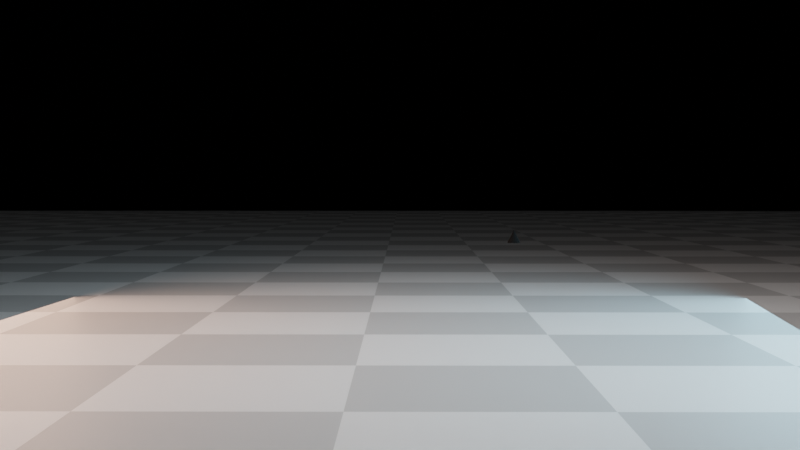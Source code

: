 # Source: start-file-force-plates2.blend  (saved by Blender 2.82.7; exported with 4.5.12 LTS)
import bpy
from mathutils import Matrix  # noqa: F401  (used for matrix-valued properties, if any)

bpy.ops.wm.read_factory_settings(use_empty=True)
scene = bpy.context.scene
scene.name = 'Scene'

# ---- collections
col_collection = bpy.data.collections.new('Collection'); scene.collection.children.link(col_collection)
col_starter_objects = bpy.data.collections.new('Starter objects'); col_collection.children.link(col_starter_objects)

# ---- materials (node trees are filled in below, after node groups)
mat_checker = bpy.data.materials.new('checker')
mat_checker.use_transparent_shadow = False
mat_walls = bpy.data.materials.new('walls')
mat_walls.use_transparent_shadow = False
mat_mesh_outline = bpy.data.materials.new('mesh_outline')
mat_mesh_outline.use_transparent_shadow = False
mat_mesh_mat = bpy.data.materials.new('Mesh_mat')
mat_mesh_mat.use_transparent_shadow = False

# ---- material node trees
mat_checker.use_nodes = True; mat_checker.node_tree.nodes.clear()
_N = mat_checker.node_tree.nodes; _L = mat_checker.node_tree.links
n0 = _N.new('ShaderNodeOutputMaterial'); n0.name = 'Material Output'; n0.location = (300, 300)
n1 = _N.new('ShaderNodeBsdfPrincipled'); n1.name = 'Principled BSDF'; n1.location = (10, 300)
n1.distribution = 'GGX'
n1.subsurface_method = 'BURLEY'
n1.inputs[3].default_value = 1.45
n1.inputs[27].default_value = (0.0, 0.0, 0.0, 1.0)
n1.inputs[28].default_value = 1.0
n2 = _N.new('ShaderNodeTexChecker'); n2.name = 'Checker Texture'; n2.location = (-314, 275)
n2.inputs[2].default_value = (0.537, 0.537, 0.537, 1.0)
n2.inputs[3].default_value = 51.6
_L.new(n1.outputs[0], n0.inputs[0])
_L.new(n2.outputs[0], n1.inputs[0])
n0.is_active_output = True
mat_walls.use_nodes = True; mat_walls.node_tree.nodes.clear()
_N = mat_walls.node_tree.nodes; _L = mat_walls.node_tree.links
n0 = _N.new('ShaderNodeOutputMaterial'); n0.name = 'Material Output'; n0.location = (300, 300)
n1 = _N.new('ShaderNodeBsdfPrincipled'); n1.name = 'Principled BSDF'; n1.location = (10, 300)
n1.distribution = 'GGX'
n1.subsurface_method = 'BURLEY'
n1.inputs[0].default_value = (0.009239, 0.009239, 0.009239, 1.0)
n1.inputs[3].default_value = 1.45
n1.inputs[13].default_value = 0.0
n1.inputs[27].default_value = (0.0, 0.0, 0.0, 1.0)
n1.inputs[28].default_value = 1.0
_L.new(n1.outputs[0], n0.inputs[0])
n0.is_active_output = True
mat_mesh_outline.use_nodes = True; mat_mesh_outline.node_tree.nodes.clear()
_N = mat_mesh_outline.node_tree.nodes; _L = mat_mesh_outline.node_tree.links
n0 = _N.new('ShaderNodeOutputMaterial'); n0.name = 'Material Output'; n0.location = (300, 300)
n1 = _N.new('ShaderNodeBsdfPrincipled'); n1.name = 'Principled BSDF'; n1.location = (10, 300)
n1.distribution = 'GGX'
n1.subsurface_method = 'BURLEY'
n1.inputs[0].default_value = (0.0, 0.7921, 0.8, 1.0)
n1.inputs[3].default_value = 1.45
n1.inputs[27].default_value = (0.0, 0.9911, 1.0, 1.0)
n1.inputs[28].default_value = 1.0
_L.new(n1.outputs[0], n0.inputs[0])
n0.is_active_output = True
mat_mesh_mat.use_nodes = True; mat_mesh_mat.node_tree.nodes.clear()
_N = mat_mesh_mat.node_tree.nodes; _L = mat_mesh_mat.node_tree.links
n0 = _N.new('ShaderNodeOutputMaterial'); n0.name = 'Material Output'; n0.location = (300, 300)
n1 = _N.new('ShaderNodeBsdfPrincipled'); n1.name = 'Principled BSDF'; n1.location = (10, 300)
n1.distribution = 'GGX'
n1.subsurface_method = 'BURLEY'
n1.inputs[0].default_value = (0.0, 0.0007084, 0.7398, 1.0)
n1.inputs[3].default_value = 1.45
n1.inputs[27].default_value = (0.0, 0.001537, 0.7398, 1.0)
n1.inputs[28].default_value = 1.0
_L.new(n1.outputs[0], n0.inputs[0])
n0.is_active_output = True

# ---- world
world_world = bpy.data.worlds.new('World'); scene.world = world_world
world_world.use_nodes = True; world_world.node_tree.nodes.clear()
_N = world_world.node_tree.nodes; _L = world_world.node_tree.links
n0 = _N.new('ShaderNodeOutputWorld'); n0.name = 'World Output'; n0.location = (300, 300)
n1 = _N.new('ShaderNodeBackground'); n1.name = 'Background'; n1.location = (10, 300)
n1.inputs[0].default_value = (0.05088, 0.05088, 0.05088, 1.0)
_L.new(n1.outputs[0], n0.inputs[0])
n0.is_active_output = True
world_world.color = (0.05088, 0.05088, 0.05088)
world_world.use_sun_shadow = False
world_world.sun_shadow_jitter_overblur = 0.0

# ---- cameras
cam_camera = bpy.data.cameras.new('Camera')

# ---- lights
light_area = bpy.data.lights.new('Area', 'AREA')
light_area.color = (0.458, 0.8162, 1.0)
light_area.transmission_factor = 0.0
light_area.energy = 785.4
light_area.shadow_soft_size = 10.0
light_area.shadow_maximum_resolution = 0.006
light_area.use_absolute_resolution = True
light_area.size = 10.0
light_area.size_y = 1.0
light_area_002 = bpy.data.lights.new('Area.002', 'AREA')
light_area_002.color = (1.0, 0.6082, 0.4512)
light_area_002.transmission_factor = 0.0
light_area_002.energy = 785.4
light_area_002.shadow_soft_size = 10.0
light_area_002.shadow_maximum_resolution = 0.006
light_area_002.use_absolute_resolution = True
light_area_002.size = 10.0
light_area_002.size_y = 1.0
light_area_005 = bpy.data.lights.new('Area.005', 'AREA')
light_area_005.transmission_factor = 0.0
light_area_005.energy = 392.7
light_area_005.shadow_soft_size = 7.895
light_area_005.shadow_maximum_resolution = 0.006
light_area_005.use_absolute_resolution = True
light_area_005.size = 7.895
light_area_005.size_y = 1.0

# ---- meshes
me_plane = bpy.data.meshes.new('Plane')
me_plane.from_pydata([(-53.59, -45.58, 0.0), (45.58, -53.59, 0.0), (-45.58, 53.59, 0.0), (53.59, 45.58, 0.0)], [], [(0, 1, 3, 2)])
_uv = me_plane.uv_layers.new(name='UVMap')
_uv.uv.foreach_set('vector', [0.0, 0.0, 1.0, 0.0, 1.0, 1.0, 0.0, 1.0])
me_plane.materials.append(mat_checker)
me_plane.use_remesh_fix_poles = True
me_plane.use_remesh_preserve_attributes = False
me_plane.use_mirror_vertex_groups = False
me_plane.update()
me_plane_001 = bpy.data.meshes.new('Plane.001')
me_plane_001.from_pydata([(-56.99, -54.69, -44.46), (58.98, -54.69, -44.46), (-56.99, 61.28, -44.46), (58.98, 61.28, -44.46)], [], [(0, 2, 3, 1)])
_uv = me_plane_001.uv_layers.new(name='UVMap')
_uv.uv.foreach_set('vector', [0.0, 0.0, 0.0, 1.0, 1.0, 1.0, 1.0, 0.0])
me_plane_001.materials.append(mat_walls)
me_plane_001.use_remesh_fix_poles = True
me_plane_001.use_remesh_preserve_attributes = False
me_plane_001.use_mirror_vertex_groups = False
me_plane_001.update()
me_plane_002 = bpy.data.meshes.new('Plane.002')
me_plane_002.from_pydata([(-56.99, -54.69, -44.46), (58.98, -54.69, -44.46), (-56.99, 61.28, -44.46), (58.98, 61.28, -44.46)], [], [(0, 2, 3, 1)])
_uv = me_plane_002.uv_layers.new(name='UVMap')
_uv.uv.foreach_set('vector', [0.0, 0.0, 0.0, 1.0, 1.0, 1.0, 1.0, 0.0])
me_plane_002.materials.append(mat_walls)
me_plane_002.use_remesh_fix_poles = True
me_plane_002.use_remesh_preserve_attributes = False
me_plane_002.use_mirror_vertex_groups = False
me_plane_002.update()
me_plane_005 = bpy.data.meshes.new('Plane.005')
me_plane_005.from_pydata([(-56.99, -54.69, -44.46), (58.98, -54.69, -44.46), (-56.99, 61.28, -44.46), (58.98, 61.28, -44.46)], [], [(0, 2, 3, 1)])
_uv = me_plane_005.uv_layers.new(name='UVMap')
_uv.uv.foreach_set('vector', [0.0, 0.0, 0.0, 1.0, 1.0, 1.0, 1.0, 0.0])
me_plane_005.materials.append(mat_walls)
me_plane_005.use_remesh_fix_poles = True
me_plane_005.use_remesh_preserve_attributes = False
me_plane_005.use_mirror_vertex_groups = False
me_plane_005.update()
me_plane_006 = bpy.data.meshes.new('Plane.006')
me_plane_006.from_pydata([(-56.99, -54.69, -44.46), (58.98, -54.69, -44.46), (-56.99, 61.28, -44.46), (58.98, 61.28, -44.46)], [], [(0, 2, 3, 1)])
_uv = me_plane_006.uv_layers.new(name='UVMap')
_uv.uv.foreach_set('vector', [0.0, 0.0, 0.0, 1.0, 1.0, 1.0, 1.0, 0.0])
me_plane_006.materials.append(mat_walls)
me_plane_006.use_remesh_fix_poles = True
me_plane_006.use_remesh_preserve_attributes = False
me_plane_006.use_mirror_vertex_groups = False
me_plane_006.update()
me_cube = bpy.data.meshes.new('Cube')
me_cube.from_pydata([(-1.0, -1.0, -1.0), (-1.0, -1.0, 1.0), (-1.0, 1.0, -1.0), (-1.0, 1.0, 1.0), (1.0, -1.0, -1.0), (1.0, -1.0, 1.0), (1.0, 1.0, -1.0), (1.0, 1.0, 1.0), (-1.0, -7.334, -1.0), (-1.0, -7.334, 1.0), (-1.0, -5.334, -1.0), (-1.0, -5.334, 1.0), (1.0, -7.334, -1.0), (1.0, -7.334, 1.0), (1.0, -5.334, -1.0), (1.0, -5.334, 1.0)], [], [(0, 1, 3, 2), (2, 3, 7, 6), (6, 7, 5, 4), (4, 5, 1, 0), (2, 6, 4, 0), (7, 3, 1, 5), (8, 9, 11, 10), (10, 11, 15, 14), (14, 15, 13, 12), (12, 13, 9, 8), (10, 14, 12, 8), (15, 11, 9, 13)])
_uv = me_cube.uv_layers.new(name='UVMap')
_uv.uv.foreach_set('vector', [0.375, 0.0, 0.625, 0.0, 0.625, 0.25, 0.375, 0.25, 0.375, 0.25, 0.625, 0.25, 0.625, 0.5, 0.375, 0.5, 0.375, 0.5, 0.625, 0.5, 0.625, 0.75, 0.375, 0.75, 0.375, 0.75, 0.625, 0.75, 0.625, 1.0, 0.375, 1.0, 0.125, 0.5, 0.375, 0.5, 0.375, 0.75, 0.125, 0.75, 0.625, 0.5, 0.875, 0.5, 0.875, 0.75, 0.625, 0.75, 0.375, 0.0, 0.625, 0.0, 0.625, 0.25, 0.375, 0.25, 0.375, 0.25, 0.625, 0.25, 0.625, 0.5, 0.375, 0.5, 0.375, 0.5, 0.625, 0.5, 0.625, 0.75, 0.375, 0.75, 0.375, 0.75, 0.625, 0.75, 0.625, 1.0, 0.375, 1.0, 0.125, 0.5, 0.375, 0.5, 0.375, 0.75, 0.125, 0.75, 0.625, 0.5, 0.875, 0.5, 0.875, 0.75, 0.625, 0.75])
me_cube.materials.append(mat_mesh_outline)
me_cube.use_remesh_fix_poles = True
me_cube.use_remesh_preserve_attributes = False
me_cube.use_mirror_vertex_groups = False
me_cube.update()
me_cube_001 = bpy.data.meshes.new('Cube.001')
me_cube_001.from_pydata([(-1.0, -163.3, -1.0), (-1.0, -163.3, 1.0), (-1.0, -161.3, -1.0), (-1.0, -161.3, 1.0), (1.0, -163.3, -1.0), (1.0, -163.3, 1.0), (1.0, -161.3, -1.0), (1.0, -161.3, 1.0)], [], [(0, 1, 3, 2), (2, 3, 7, 6), (6, 7, 5, 4), (4, 5, 1, 0), (2, 6, 4, 0), (7, 3, 1, 5)])
_uv = me_cube_001.uv_layers.new(name='UVMap')
_uv.uv.foreach_set('vector', [0.375, 0.0, 0.625, 0.0, 0.625, 0.25, 0.375, 0.25, 0.375, 0.25, 0.625, 0.25, 0.625, 0.5, 0.375, 0.5, 0.375, 0.5, 0.625, 0.5, 0.625, 0.75, 0.375, 0.75, 0.375, 0.75, 0.625, 0.75, 0.625, 1.0, 0.375, 1.0, 0.125, 0.5, 0.375, 0.5, 0.375, 0.75, 0.125, 0.75, 0.625, 0.5, 0.875, 0.5, 0.875, 0.75, 0.625, 0.75])
me_cube_001.materials.append(mat_mesh_mat)
me_cube_001.use_remesh_fix_poles = True
me_cube_001.use_remesh_preserve_attributes = False
me_cube_001.use_mirror_vertex_groups = False
me_cube_001.update()
me_cone = bpy.data.meshes.new('Cone')
me_cone.from_pydata([(5.117e-08, 0.06183, 0.01072), (0.01206, 0.06064, 0.01072), (0.02366, 0.05712, 0.01072), (0.03435, 0.05141, 0.01072), (0.04372, 0.04372, 0.01072), (0.05141, 0.03435, 0.01072), (0.05712, 0.02366, 0.01072), (0.06064, 0.01206, 0.01072), (0.06182, 4.529e-07, 0.01072), (0.06064, -0.01206, 0.01072), (0.05712, -0.02366, 0.01072), (0.05141, -0.03435, 0.01072), (0.04372, -0.04372, 0.01072), (0.03435, -0.0514, 0.01072), (0.02366, -0.05712, 0.01072), (0.01206, -0.06064, 0.01072), (3.103e-08, -0.06182, 0.01072), (-0.01206, -0.06064, 0.01072), (-0.02366, -0.05712, 0.01072), (-0.03435, -0.0514, 0.01072), (-0.04372, -0.04372, 0.01072), (-0.05141, -0.03435, 0.01072), (-0.05712, -0.02366, 0.01072), (5.117e-08, 4.483e-07, 0.1344), (-0.06064, -0.01206, 0.01072), (-0.06182, 5.079e-07, 0.01072), (-0.06064, 0.01206, 0.01072), (-0.05712, 0.02366, 0.01072), (-0.05141, 0.03435, 0.01072), (-0.04372, 0.04372, 0.01072), (-0.03435, 0.05141, 0.01072), (-0.02366, 0.05712, 0.01072), (-0.01206, 0.06064, 0.01072)], [], [(0, 23, 1), (1, 23, 2), (2, 23, 3), (3, 23, 4), (4, 23, 5), (5, 23, 6), (6, 23, 7), (7, 23, 8), (8, 23, 9), (9, 23, 10), (10, 23, 11), (11, 23, 12), (12, 23, 13), (13, 23, 14), (14, 23, 15), (15, 23, 16), (16, 23, 17), (17, 23, 18), (18, 23, 19), (19, 23, 20), (20, 23, 21), (21, 23, 22), (22, 23, 24), (24, 23, 25), (25, 23, 26), (26, 23, 27), (27, 23, 28), (28, 23, 29), (29, 23, 30), (30, 23, 31), (31, 23, 32), (32, 23, 0), (0, 1, 2, 3, 4, 5, 6, 7, 8, 9, 10, 11, 12, 13, 14, 15, 16, 17, 18, 19, 20, 21, 22, 24, 25, 26, 27, 28, 29, 30, 31, 32)])
_uv = me_cone.uv_layers.new(name='UVMap')
_uv.uv.foreach_set('vector', [0.25, 0.49, 0.25, 0.25, 0.2968, 0.4854, 0.2968, 0.4854, 0.25, 0.25, 0.3418, 0.4717, 0.3418, 0.4717, 0.25, 0.25, 0.3833, 0.4496, 0.3833, 0.4496, 0.25, 0.25, 0.4197, 0.4197, 0.4197, 0.4197, 0.25, 0.25, 0.4496, 0.3833, 0.4496, 0.3833, 0.25, 0.25, 0.4717, 0.3418, 0.4717, 0.3418, 0.25, 0.25, 0.4854, 0.2968, 0.4854, 0.2968, 0.25, 0.25, 0.49, 0.25, 0.49, 0.25, 0.25, 0.25, 0.4854, 0.2032, 0.4854, 0.2032, 0.25, 0.25, 0.4717, 0.1582, 0.4717, 0.1582, 0.25, 0.25, 0.4496, 0.1167, 0.4496, 0.1167, 0.25, 0.25, 0.4197, 0.08029, 0.4197, 0.08029, 0.25, 0.25, 0.3833, 0.05045, 0.3833, 0.05045, 0.25, 0.25, 0.3418, 0.02827, 0.3418, 0.02827, 0.25, 0.25, 0.2968, 0.01461, 0.2968, 0.01461, 0.25, 0.25, 0.25, 0.01, 0.25, 0.01, 0.25, 0.25, 0.2032, 0.01461, 0.2032, 0.01461, 0.25, 0.25, 0.1582, 0.02827, 0.1582, 0.02827, 0.25, 0.25, 0.1167, 0.05045, 0.1167, 0.05045, 0.25, 0.25, 0.08029, 0.08029, 0.08029, 0.08029, 0.25, 0.25, 0.05045, 0.1167, 0.05045, 0.1167, 0.25, 0.25, 0.02827, 0.1582, 0.02827, 0.1582, 0.25, 0.25, 0.01461, 0.2032, 0.01461, 0.2032, 0.25, 0.25, 0.01, 0.25, 0.01, 0.25, 0.25, 0.25, 0.01461, 0.2968, 0.01461, 0.2968, 0.25, 0.25, 0.02827, 0.3418, 0.02827, 0.3418, 0.25, 0.25, 0.05045, 0.3833, 0.05045, 0.3833, 0.25, 0.25, 0.08029, 0.4197, 0.08029, 0.4197, 0.25, 0.25, 0.1167, 0.4496, 0.1167, 0.4496, 0.25, 0.25, 0.1582, 0.4717, 0.1582, 0.4717, 0.25, 0.25, 0.2032, 0.4854, 0.2032, 0.4854, 0.25, 0.25, 0.25, 0.49, 0.75, 0.49, 0.7968, 0.4854, 0.8418, 0.4717, 0.8833, 0.4496, 0.9197, 0.4197, 0.9496, 0.3833, 0.9717, 0.3418, 0.9854, 0.2968, 0.99, 0.25, 0.9854, 0.2032, 0.9717, 0.1582, 0.9496, 0.1167, 0.9197, 0.08029, 0.8833, 0.05045, 0.8418, 0.02827, 0.7968, 0.01461, 0.75, 0.01, 0.7032, 0.01461, 0.6582, 0.02827, 0.6167, 0.05045, 0.5803, 0.08029, 0.5504, 0.1167, 0.5283, 0.1582, 0.5146, 0.2032, 0.51, 0.25, 0.5146, 0.2968, 0.5283, 0.3418, 0.5504, 0.3833, 0.5803, 0.4197, 0.6167, 0.4496, 0.6582, 0.4717, 0.7032, 0.4854])
me_cone.materials.append(mat_walls)
me_cone.use_remesh_fix_poles = True
me_cone.use_remesh_preserve_attributes = False
me_cone.use_mirror_vertex_groups = False
me_cone.update()

# ---- objects
ob_area = bpy.data.objects.new('Area', light_area)
ob_camera = bpy.data.objects.new('Camera', cam_camera)
ob_plane = bpy.data.objects.new('Plane', me_plane)
ob_plane_001 = bpy.data.objects.new('Plane.001', me_plane_001)
ob_plane_002 = bpy.data.objects.new('Plane.002', me_plane_002)
ob_plane_005 = bpy.data.objects.new('Plane.005', me_plane_005)
ob_plane_006 = bpy.data.objects.new('Plane.006', me_plane_006)
ob_area_001 = bpy.data.objects.new('Area.001', light_area_002)
ob_area_002 = bpy.data.objects.new('Area.002', light_area_005)
ob_cube = bpy.data.objects.new('Cube', me_cube)
ob_cube_001 = bpy.data.objects.new('Cube.001', me_cube_001)
ob_arrow_bottom = bpy.data.objects.new('Arrow-bottom', None)
ob_arrow_top = bpy.data.objects.new('Arrow-top', None)
ob_cone = bpy.data.objects.new('Cone', me_cone)

# ---- transforms, parenting, visibility, modifiers, constraints
ob_area.location = (1.357, -2.395, 0.0)
ob_area.rotation_euler = (-0.3519, 1.474, -2.043)
ob_area.lineart.crease_threshold = 0.0
ob_camera.location = (-10.03, 2.015, 1.748)
ob_camera.rotation_euler = (1.528, -2.359e-06, -1.565)
ob_camera.lineart.crease_threshold = 0.0
ob_plane.location = (0.0, 0.0, -0.03)
ob_plane.lineart.crease_threshold = 0.0
ob_plane_001.location = (-14.52, 13.99, 0.0)
ob_plane_001.rotation_euler = (1.571, 0.0, 1.571)
ob_plane_001.lineart.crease_threshold = 0.0
ob_plane_002.location = (0.0, 0.0, 0.0)
ob_plane_002.rotation_euler = (1.571, 0.0, 0.0)
ob_plane_002.lineart.crease_threshold = 0.0
ob_plane_005.location = (93.51, 13.99, 0.0)
ob_plane_005.rotation_euler = (1.571, 0.0, 1.571)
ob_plane_005.lineart.crease_threshold = 0.0
ob_plane_006.location = (-10.34, -81.06, 0.0)
ob_plane_006.rotation_euler = (1.571, 0.0, 0.0)
ob_plane_006.lineart.crease_threshold = 0.0
ob_area_001.location = (1.357, 7.179, 0.0)
ob_area_001.rotation_euler = (-0.8686, 1.373, 0.6479)
ob_area_001.lineart.crease_threshold = 0.0
ob_area_002.location = (0.0, 0.0, 7.436)
ob_area_002.lineart.crease_threshold = 0.0
ob_cube.location = (0.0, -149.2, 0.0)
ob_cube.lineart.crease_threshold = 0.0
ob_cube_001.location = (0.0, 0.0, 0.0)
ob_cube_001.lineart.crease_threshold = 0.0
ob_arrow_bottom.location = (0.5183, 1.187, -0.002369)
ob_arrow_bottom.empty_display_type = 'ARROWS'
ob_arrow_bottom.lineart.crease_threshold = 0.0
ob_arrow_top.location = (0.6558, 0.9814, 1.109)
ob_arrow_top.lineart.crease_threshold = 0.0
ob_cone.parent = ob_arrow_top
ob_cone.matrix_parent_inverse = Matrix(((1.0, -0.0, 0.0, -0.03672), (-0.0, 1.0, -0.0, -0.7205), (0.0, -0.0, 1.0, 1.446), (-0.0, 0.0, -0.0, 1.0)))
ob_cone.location = (0.03672, 0.7205, -1.446)
ob_cone.lineart.crease_threshold = 0.0

# ---- collection membership
col_starter_objects.objects.link(ob_area)
col_starter_objects.objects.link(ob_camera)
col_starter_objects.objects.link(ob_plane)
col_starter_objects.objects.link(ob_plane_001)
col_starter_objects.objects.link(ob_plane_002)
col_starter_objects.objects.link(ob_plane_005)
col_starter_objects.objects.link(ob_plane_006)
col_starter_objects.objects.link(ob_area_001)
col_starter_objects.objects.link(ob_area_002)
col_starter_objects.objects.link(ob_cube)
col_starter_objects.objects.link(ob_cube_001)
col_starter_objects.objects.link(ob_arrow_bottom)
col_starter_objects.objects.link(ob_arrow_top)
col_starter_objects.objects.link(ob_cone)

# ---- scene / render settings (as saved in the file)
scene.camera = ob_camera
scene.frame_start = 1; scene.frame_end = 1048574; scene.frame_set(15677)
scene.render.engine = 'BLENDER_EEVEE_NEXT'
scene.render.fps = 1200
scene.render.use_freestyle = True
scene.render.use_single_layer = True
scene.render.line_thickness_mode = 'RELATIVE'
scene.cycles.use_denoising = False
scene.cycles.samples = 128
scene.cycles.sampling_pattern = 'TABULATED_SOBOL'
scene.cycles.use_adaptive_sampling = False
scene.cycles.use_light_tree = False
scene.view_settings.view_transform = 'Filmic'
bpy.context.view_layer.update()
